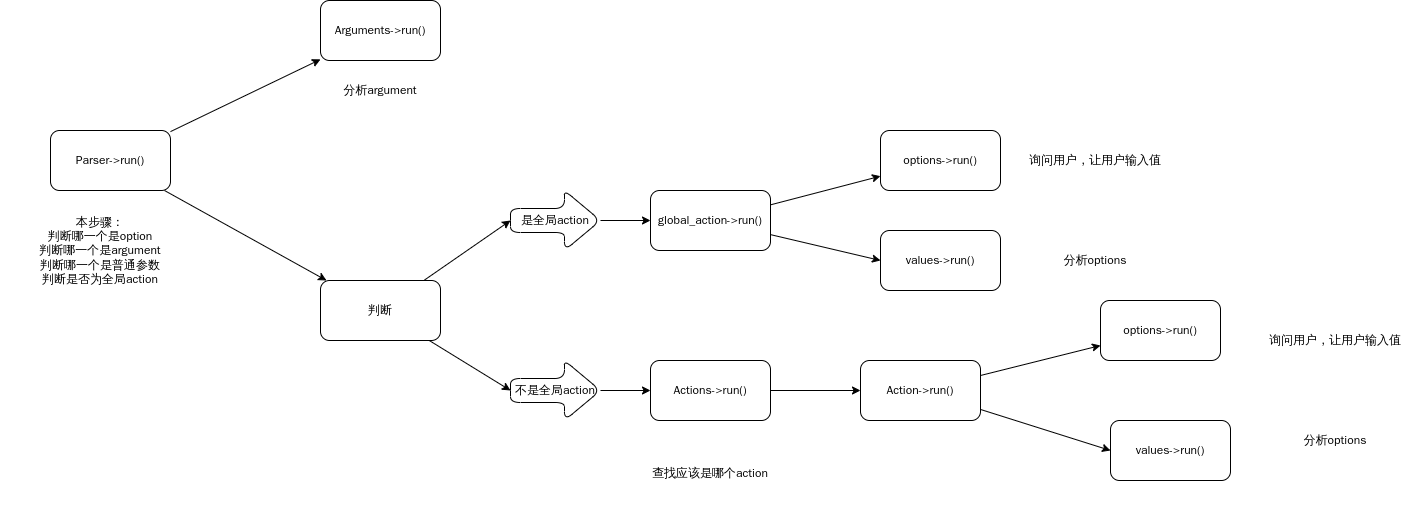

The diagram above was exported from draw.io. Its source (the exported page's mxGraphModel, read from the mxfile embedded in the PNG):
<mxGraphModel dx="2310" dy="1163" grid="1" gridSize="10" guides="1" tooltips="1" connect="1" arrows="1" fold="1" page="1" pageScale="1" pageWidth="1920" pageHeight="1200" math="0" shadow="0">
  <root>
    <mxCell id="0" />
    <mxCell id="1" parent="0" />
    <mxCell id="5" value="" style="edgeStyle=none;html=1;" parent="1" source="2" target="4" edge="1">
      <mxGeometry relative="1" as="geometry" />
    </mxCell>
    <mxCell id="8" value="" style="edgeStyle=none;html=1;exitX=1;exitY=0.5;exitDx=0;exitDy=0;exitPerimeter=0;" parent="1" source="20" target="7" edge="1">
      <mxGeometry relative="1" as="geometry">
        <mxPoint x="390" y="580" as="sourcePoint" />
      </mxGeometry>
    </mxCell>
    <mxCell id="23" value="" style="edgeStyle=none;html=1;" parent="1" source="2" target="22" edge="1">
      <mxGeometry relative="1" as="geometry" />
    </mxCell>
    <mxCell id="2" value="Parser-&amp;gt;run()" style="rounded=1;whiteSpace=wrap;html=1;" parent="1" vertex="1">
      <mxGeometry x="50" y="230" width="120" height="60" as="geometry" />
    </mxCell>
    <mxCell id="4" value="Arguments-&amp;gt;run()" style="rounded=1;whiteSpace=wrap;html=1;" parent="1" vertex="1">
      <mxGeometry x="320" y="100" width="120" height="60" as="geometry" />
    </mxCell>
    <mxCell id="12" value="" style="edgeStyle=none;html=1;" parent="1" source="7" target="11" edge="1">
      <mxGeometry relative="1" as="geometry" />
    </mxCell>
    <mxCell id="7" value="Actions-&amp;gt;run()" style="rounded=1;whiteSpace=wrap;html=1;" parent="1" vertex="1">
      <mxGeometry x="650" y="460" width="120" height="60" as="geometry" />
    </mxCell>
    <mxCell id="14" value="" style="edgeStyle=none;html=1;entryX=0;entryY=0.5;entryDx=0;entryDy=0;" parent="1" source="11" target="13" edge="1">
      <mxGeometry relative="1" as="geometry">
        <mxPoint x="1080" y="408.46153846153857" as="targetPoint" />
      </mxGeometry>
    </mxCell>
    <mxCell id="16" value="" style="edgeStyle=none;html=1;" parent="1" source="11" target="15" edge="1">
      <mxGeometry relative="1" as="geometry" />
    </mxCell>
    <mxCell id="11" value="Action-&amp;gt;run()" style="rounded=1;whiteSpace=wrap;html=1;" parent="1" vertex="1">
      <mxGeometry x="860" y="460" width="120" height="60" as="geometry" />
    </mxCell>
    <mxCell id="13" value="values-&amp;gt;run()" style="rounded=1;whiteSpace=wrap;html=1;" parent="1" vertex="1">
      <mxGeometry x="1110" y="520" width="120" height="60" as="geometry" />
    </mxCell>
    <mxCell id="15" value="options-&amp;gt;run()" style="rounded=1;whiteSpace=wrap;html=1;" parent="1" vertex="1">
      <mxGeometry x="1100" y="400" width="120" height="60" as="geometry" />
    </mxCell>
    <mxCell id="17" value="本步骤：&lt;br&gt;判断哪一个是option&lt;br&gt;判断哪一个是argument&lt;br&gt;判断哪一个是普通参数&lt;br&gt;判断是否为全局action" style="text;html=1;strokeColor=none;fillColor=none;align=center;verticalAlign=middle;whiteSpace=wrap;rounded=0;" parent="1" vertex="1">
      <mxGeometry y="300" width="200" height="100" as="geometry" />
    </mxCell>
    <mxCell id="30" value="" style="edgeStyle=none;html=1;" parent="1" source="18" target="29" edge="1">
      <mxGeometry relative="1" as="geometry" />
    </mxCell>
    <mxCell id="18" value="是全局action" style="shape=singleArrow;whiteSpace=wrap;html=1;arrowWidth=0.4;arrowSize=0.4;rounded=1;" parent="1" vertex="1">
      <mxGeometry x="510" y="290" width="90" height="60" as="geometry" />
    </mxCell>
    <mxCell id="20" value="不是全局action" style="shape=singleArrow;whiteSpace=wrap;html=1;arrowWidth=0.4;arrowSize=0.4;rounded=1;" parent="1" vertex="1">
      <mxGeometry x="510" y="460" width="90" height="60" as="geometry" />
    </mxCell>
    <mxCell id="25" style="edgeStyle=none;html=1;entryX=0;entryY=0.5;entryDx=0;entryDy=0;entryPerimeter=0;" parent="1" source="22" target="18" edge="1">
      <mxGeometry relative="1" as="geometry">
        <mxPoint x="500" y="370" as="targetPoint" />
      </mxGeometry>
    </mxCell>
    <mxCell id="26" style="edgeStyle=none;html=1;entryX=0;entryY=0.5;entryDx=0;entryDy=0;entryPerimeter=0;" parent="1" source="22" target="20" edge="1">
      <mxGeometry relative="1" as="geometry" />
    </mxCell>
    <mxCell id="22" value="判断" style="whiteSpace=wrap;html=1;rounded=1;" parent="1" vertex="1">
      <mxGeometry x="320" y="380" width="120" height="60" as="geometry" />
    </mxCell>
    <mxCell id="33" style="edgeStyle=none;html=1;entryX=0;entryY=0.5;entryDx=0;entryDy=0;" parent="1" source="29" target="31" edge="1">
      <mxGeometry relative="1" as="geometry" />
    </mxCell>
    <mxCell id="34" style="edgeStyle=none;html=1;" parent="1" source="29" target="32" edge="1">
      <mxGeometry relative="1" as="geometry" />
    </mxCell>
    <mxCell id="29" value="global_action-&amp;gt;run()" style="whiteSpace=wrap;html=1;rounded=1;" parent="1" vertex="1">
      <mxGeometry x="650" y="290" width="120" height="60" as="geometry" />
    </mxCell>
    <mxCell id="31" value="values-&amp;gt;run()" style="rounded=1;whiteSpace=wrap;html=1;" parent="1" vertex="1">
      <mxGeometry x="880" y="330" width="120" height="60" as="geometry" />
    </mxCell>
    <mxCell id="32" value="options-&amp;gt;run()" style="rounded=1;whiteSpace=wrap;html=1;" parent="1" vertex="1">
      <mxGeometry x="880" y="230" width="120" height="60" as="geometry" />
    </mxCell>
    <mxCell id="35" value="查找应该是哪个action" style="text;html=1;strokeColor=none;fillColor=none;align=center;verticalAlign=middle;whiteSpace=wrap;rounded=0;" parent="1" vertex="1">
      <mxGeometry x="645" y="535" width="130" height="75" as="geometry" />
    </mxCell>
    <mxCell id="36" value="分析argument" style="text;html=1;strokeColor=none;fillColor=none;align=center;verticalAlign=middle;whiteSpace=wrap;rounded=0;" vertex="1" parent="1">
      <mxGeometry x="300" y="170" width="160" height="40" as="geometry" />
    </mxCell>
    <mxCell id="37" value="询问用户，让用户输入值" style="text;html=1;strokeColor=none;fillColor=none;align=center;verticalAlign=middle;whiteSpace=wrap;rounded=0;" vertex="1" parent="1">
      <mxGeometry x="1010" y="230" width="170" height="60" as="geometry" />
    </mxCell>
    <mxCell id="38" value="分析options" style="text;html=1;strokeColor=none;fillColor=none;align=center;verticalAlign=middle;whiteSpace=wrap;rounded=0;" vertex="1" parent="1">
      <mxGeometry x="1010" y="330" width="170" height="60" as="geometry" />
    </mxCell>
    <mxCell id="39" value="询问用户，让用户输入值" style="text;html=1;strokeColor=none;fillColor=none;align=center;verticalAlign=middle;whiteSpace=wrap;rounded=0;" vertex="1" parent="1">
      <mxGeometry x="1250" y="410" width="170" height="60" as="geometry" />
    </mxCell>
    <mxCell id="40" value="分析options" style="text;html=1;strokeColor=none;fillColor=none;align=center;verticalAlign=middle;whiteSpace=wrap;rounded=0;" vertex="1" parent="1">
      <mxGeometry x="1250" y="510" width="170" height="60" as="geometry" />
    </mxCell>
  </root>
</mxGraphModel>